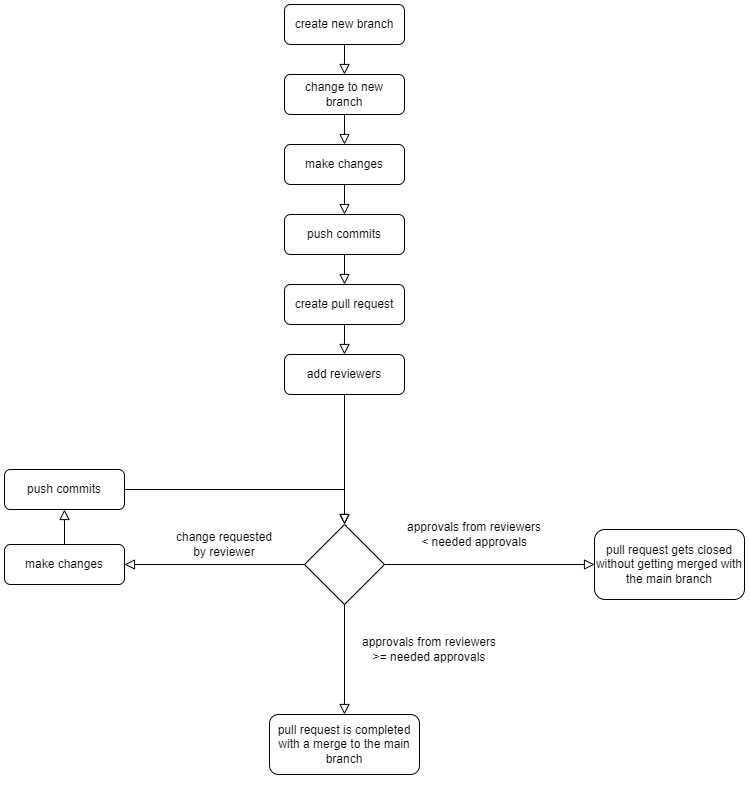

The diagram above was exported from draw.io. Its source (the exported page's mxGraphModel, read from the mxfile embedded in the PNG):
<mxGraphModel dx="1292" dy="719" grid="1" gridSize="10" guides="1" tooltips="1" connect="1" arrows="1" fold="1" page="1" pageScale="1" pageWidth="827" pageHeight="1169" math="0" shadow="0">
  <root>
    <mxCell id="WIyWlLk6GJQsqaUBKTNV-0" />
    <mxCell id="WIyWlLk6GJQsqaUBKTNV-1" parent="WIyWlLk6GJQsqaUBKTNV-0" />
    <mxCell id="WIyWlLk6GJQsqaUBKTNV-2" value="" style="rounded=0;html=1;jettySize=auto;orthogonalLoop=1;fontSize=11;endArrow=block;endFill=0;endSize=8;strokeWidth=1;shadow=0;labelBackgroundColor=none;edgeStyle=orthogonalEdgeStyle;entryX=0.5;entryY=0;entryDx=0;entryDy=0;" parent="WIyWlLk6GJQsqaUBKTNV-1" source="WIyWlLk6GJQsqaUBKTNV-3" target="WIyWlLk6GJQsqaUBKTNV-11" edge="1">
      <mxGeometry relative="1" as="geometry">
        <mxPoint x="380" y="150" as="targetPoint" />
      </mxGeometry>
    </mxCell>
    <mxCell id="WIyWlLk6GJQsqaUBKTNV-3" value="create new branch" style="rounded=1;whiteSpace=wrap;html=1;fontSize=12;glass=0;strokeWidth=1;shadow=0;" parent="WIyWlLk6GJQsqaUBKTNV-1" vertex="1">
      <mxGeometry x="320" y="80" width="120" height="40" as="geometry" />
    </mxCell>
    <mxCell id="WIyWlLk6GJQsqaUBKTNV-4" value="" style="rounded=0;html=1;jettySize=auto;orthogonalLoop=1;fontSize=11;endArrow=block;endFill=0;endSize=8;strokeWidth=1;shadow=0;labelBackgroundColor=none;edgeStyle=orthogonalEdgeStyle;exitX=0.5;exitY=1;exitDx=0;exitDy=0;entryX=0.5;entryY=0;entryDx=0;entryDy=0;" parent="WIyWlLk6GJQsqaUBKTNV-1" source="WIyWlLk6GJQsqaUBKTNV-7" target="WIyWlLk6GJQsqaUBKTNV-12" edge="1">
      <mxGeometry y="20" relative="1" as="geometry">
        <mxPoint as="offset" />
        <mxPoint x="380" y="250" as="sourcePoint" />
        <mxPoint x="380" y="290" as="targetPoint" />
      </mxGeometry>
    </mxCell>
    <mxCell id="WIyWlLk6GJQsqaUBKTNV-7" value="make changes" style="rounded=1;whiteSpace=wrap;html=1;fontSize=12;glass=0;strokeWidth=1;shadow=0;" parent="WIyWlLk6GJQsqaUBKTNV-1" vertex="1">
      <mxGeometry x="320" y="220" width="120" height="40" as="geometry" />
    </mxCell>
    <mxCell id="WIyWlLk6GJQsqaUBKTNV-11" value="change to new branch" style="rounded=1;whiteSpace=wrap;html=1;fontSize=12;glass=0;strokeWidth=1;shadow=0;" parent="WIyWlLk6GJQsqaUBKTNV-1" vertex="1">
      <mxGeometry x="320" y="150" width="120" height="40" as="geometry" />
    </mxCell>
    <mxCell id="WIyWlLk6GJQsqaUBKTNV-12" value="push commits" style="rounded=1;whiteSpace=wrap;html=1;fontSize=12;glass=0;strokeWidth=1;shadow=0;" parent="WIyWlLk6GJQsqaUBKTNV-1" vertex="1">
      <mxGeometry x="320" y="290" width="120" height="40" as="geometry" />
    </mxCell>
    <mxCell id="AHYv4fyDdDNT2EexxhXI-1" value="" style="rounded=0;html=1;jettySize=auto;orthogonalLoop=1;fontSize=11;endArrow=block;endFill=0;endSize=8;strokeWidth=1;shadow=0;labelBackgroundColor=none;edgeStyle=orthogonalEdgeStyle;exitX=0.5;exitY=1;exitDx=0;exitDy=0;entryX=0.5;entryY=0;entryDx=0;entryDy=0;" parent="WIyWlLk6GJQsqaUBKTNV-1" source="WIyWlLk6GJQsqaUBKTNV-11" target="WIyWlLk6GJQsqaUBKTNV-7" edge="1">
      <mxGeometry y="20" relative="1" as="geometry">
        <mxPoint as="offset" />
        <mxPoint x="390" y="270" as="sourcePoint" />
        <mxPoint x="340" y="200" as="targetPoint" />
      </mxGeometry>
    </mxCell>
    <mxCell id="AHYv4fyDdDNT2EexxhXI-3" value="create pull request" style="rounded=1;whiteSpace=wrap;html=1;fontSize=12;glass=0;strokeWidth=1;shadow=0;" parent="WIyWlLk6GJQsqaUBKTNV-1" vertex="1">
      <mxGeometry x="320" y="360" width="120" height="40" as="geometry" />
    </mxCell>
    <mxCell id="AHYv4fyDdDNT2EexxhXI-4" value="" style="rounded=0;html=1;jettySize=auto;orthogonalLoop=1;fontSize=11;endArrow=block;endFill=0;endSize=8;strokeWidth=1;shadow=0;labelBackgroundColor=none;edgeStyle=orthogonalEdgeStyle;entryX=0.5;entryY=0;entryDx=0;entryDy=0;" parent="WIyWlLk6GJQsqaUBKTNV-1" target="AHYv4fyDdDNT2EexxhXI-3" edge="1">
      <mxGeometry y="20" relative="1" as="geometry">
        <mxPoint as="offset" />
        <mxPoint x="380" y="330" as="sourcePoint" />
        <mxPoint x="390" y="300" as="targetPoint" />
      </mxGeometry>
    </mxCell>
    <mxCell id="AHYv4fyDdDNT2EexxhXI-6" value="add reviewers" style="rounded=1;whiteSpace=wrap;html=1;fontSize=12;glass=0;strokeWidth=1;shadow=0;" parent="WIyWlLk6GJQsqaUBKTNV-1" vertex="1">
      <mxGeometry x="320" y="430" width="120" height="40" as="geometry" />
    </mxCell>
    <mxCell id="AHYv4fyDdDNT2EexxhXI-7" value="" style="rounded=0;html=1;jettySize=auto;orthogonalLoop=1;fontSize=11;endArrow=block;endFill=0;endSize=8;strokeWidth=1;shadow=0;labelBackgroundColor=none;edgeStyle=orthogonalEdgeStyle;entryX=0.5;entryY=0;entryDx=0;entryDy=0;exitX=0.5;exitY=1;exitDx=0;exitDy=0;" parent="WIyWlLk6GJQsqaUBKTNV-1" source="AHYv4fyDdDNT2EexxhXI-3" target="AHYv4fyDdDNT2EexxhXI-6" edge="1">
      <mxGeometry y="20" relative="1" as="geometry">
        <mxPoint as="offset" />
        <mxPoint x="380" y="410" as="sourcePoint" />
        <mxPoint x="390" y="370" as="targetPoint" />
      </mxGeometry>
    </mxCell>
    <mxCell id="AHYv4fyDdDNT2EexxhXI-8" value="" style="rhombus;whiteSpace=wrap;html=1;" parent="WIyWlLk6GJQsqaUBKTNV-1" vertex="1">
      <mxGeometry x="340" y="600" width="80" height="80" as="geometry" />
    </mxCell>
    <mxCell id="AHYv4fyDdDNT2EexxhXI-13" value="" style="rounded=0;html=1;jettySize=auto;orthogonalLoop=1;fontSize=11;endArrow=block;endFill=0;endSize=8;strokeWidth=1;shadow=0;labelBackgroundColor=none;edgeStyle=orthogonalEdgeStyle;entryX=0.5;entryY=0;entryDx=0;entryDy=0;exitX=0.5;exitY=1;exitDx=0;exitDy=0;" parent="WIyWlLk6GJQsqaUBKTNV-1" source="AHYv4fyDdDNT2EexxhXI-6" target="AHYv4fyDdDNT2EexxhXI-8" edge="1">
      <mxGeometry y="20" relative="1" as="geometry">
        <mxPoint as="offset" />
        <mxPoint x="380" y="550" as="sourcePoint" />
        <mxPoint x="390" y="520" as="targetPoint" />
      </mxGeometry>
    </mxCell>
    <mxCell id="AHYv4fyDdDNT2EexxhXI-16" value="pull request is completed with a merge to the main branch" style="rounded=1;whiteSpace=wrap;html=1;fontSize=12;glass=0;strokeWidth=1;shadow=0;" parent="WIyWlLk6GJQsqaUBKTNV-1" vertex="1">
      <mxGeometry x="305" y="790" width="150" height="60" as="geometry" />
    </mxCell>
    <mxCell id="AHYv4fyDdDNT2EexxhXI-18" value="pull request gets closed without getting merged with the main branch" style="rounded=1;whiteSpace=wrap;html=1;" parent="WIyWlLk6GJQsqaUBKTNV-1" vertex="1">
      <mxGeometry x="630" y="605" width="150" height="70" as="geometry" />
    </mxCell>
    <mxCell id="AHYv4fyDdDNT2EexxhXI-19" style="edgeStyle=orthogonalEdgeStyle;rounded=0;orthogonalLoop=1;jettySize=auto;html=1;exitX=0.5;exitY=1;exitDx=0;exitDy=0;" parent="WIyWlLk6GJQsqaUBKTNV-1" source="AHYv4fyDdDNT2EexxhXI-16" target="AHYv4fyDdDNT2EexxhXI-16" edge="1">
      <mxGeometry relative="1" as="geometry" />
    </mxCell>
    <mxCell id="AHYv4fyDdDNT2EexxhXI-20" value="" style="rounded=0;html=1;jettySize=auto;orthogonalLoop=1;fontSize=11;endArrow=block;endFill=0;endSize=8;strokeWidth=1;shadow=0;labelBackgroundColor=none;edgeStyle=orthogonalEdgeStyle;entryX=0.5;entryY=0;entryDx=0;entryDy=0;exitX=0.5;exitY=1;exitDx=0;exitDy=0;" parent="WIyWlLk6GJQsqaUBKTNV-1" source="AHYv4fyDdDNT2EexxhXI-8" target="AHYv4fyDdDNT2EexxhXI-16" edge="1">
      <mxGeometry y="20" relative="1" as="geometry">
        <mxPoint as="offset" />
        <mxPoint x="380" y="840" as="sourcePoint" />
        <mxPoint x="390" y="810" as="targetPoint" />
      </mxGeometry>
    </mxCell>
    <mxCell id="AHYv4fyDdDNT2EexxhXI-21" value="approvals from reviewers &amp;gt;= needed approvals" style="text;html=1;strokeColor=none;fillColor=none;align=center;verticalAlign=middle;whiteSpace=wrap;rounded=0;" parent="WIyWlLk6GJQsqaUBKTNV-1" vertex="1">
      <mxGeometry x="390" y="700" width="150" height="50" as="geometry" />
    </mxCell>
    <mxCell id="nVa6cVgYQLIaSBLbPVLw-0" value="" style="rounded=0;html=1;jettySize=auto;orthogonalLoop=1;fontSize=11;endArrow=block;endFill=0;endSize=8;strokeWidth=1;shadow=0;labelBackgroundColor=none;edgeStyle=orthogonalEdgeStyle;entryX=1;entryY=0.5;entryDx=0;entryDy=0;exitX=0;exitY=0.5;exitDx=0;exitDy=0;entryPerimeter=0;" edge="1" parent="WIyWlLk6GJQsqaUBKTNV-1" source="AHYv4fyDdDNT2EexxhXI-8" target="nVa6cVgYQLIaSBLbPVLw-3">
      <mxGeometry y="20" relative="1" as="geometry">
        <mxPoint as="offset" />
        <mxPoint x="390" y="690" as="sourcePoint" />
        <mxPoint x="70" y="640" as="targetPoint" />
      </mxGeometry>
    </mxCell>
    <mxCell id="nVa6cVgYQLIaSBLbPVLw-1" value="change requested by reviewer" style="text;html=1;strokeColor=none;fillColor=none;align=center;verticalAlign=middle;whiteSpace=wrap;rounded=0;" vertex="1" parent="WIyWlLk6GJQsqaUBKTNV-1">
      <mxGeometry x="210" y="605" width="100" height="30" as="geometry" />
    </mxCell>
    <mxCell id="nVa6cVgYQLIaSBLbPVLw-2" value="push commits" style="rounded=1;whiteSpace=wrap;html=1;fontSize=12;glass=0;strokeWidth=1;shadow=0;" vertex="1" parent="WIyWlLk6GJQsqaUBKTNV-1">
      <mxGeometry x="40" y="545" width="120" height="40" as="geometry" />
    </mxCell>
    <mxCell id="nVa6cVgYQLIaSBLbPVLw-3" value="make changes" style="rounded=1;whiteSpace=wrap;html=1;fontSize=12;glass=0;strokeWidth=1;shadow=0;" vertex="1" parent="WIyWlLk6GJQsqaUBKTNV-1">
      <mxGeometry x="40" y="620" width="120" height="40" as="geometry" />
    </mxCell>
    <mxCell id="nVa6cVgYQLIaSBLbPVLw-4" value="" style="rounded=0;html=1;jettySize=auto;orthogonalLoop=1;fontSize=11;endArrow=block;endFill=0;endSize=8;strokeWidth=1;shadow=0;labelBackgroundColor=none;edgeStyle=orthogonalEdgeStyle;entryX=0.5;entryY=1;entryDx=0;entryDy=0;exitX=0.5;exitY=0;exitDx=0;exitDy=0;" edge="1" parent="WIyWlLk6GJQsqaUBKTNV-1" source="nVa6cVgYQLIaSBLbPVLw-3" target="nVa6cVgYQLIaSBLbPVLw-2">
      <mxGeometry y="20" relative="1" as="geometry">
        <mxPoint as="offset" />
        <mxPoint x="440" y="650" as="sourcePoint" />
        <mxPoint x="170" y="650" as="targetPoint" />
      </mxGeometry>
    </mxCell>
    <mxCell id="nVa6cVgYQLIaSBLbPVLw-5" value="" style="rounded=0;html=1;jettySize=auto;orthogonalLoop=1;fontSize=11;endArrow=block;endFill=0;endSize=8;strokeWidth=1;shadow=0;labelBackgroundColor=none;edgeStyle=orthogonalEdgeStyle;entryX=0.5;entryY=0;entryDx=0;entryDy=0;exitX=1;exitY=0.5;exitDx=0;exitDy=0;" edge="1" parent="WIyWlLk6GJQsqaUBKTNV-1" source="nVa6cVgYQLIaSBLbPVLw-2" target="AHYv4fyDdDNT2EexxhXI-8">
      <mxGeometry y="20" relative="1" as="geometry">
        <mxPoint as="offset" />
        <mxPoint x="20" y="630" as="sourcePoint" />
        <mxPoint x="20" y="595" as="targetPoint" />
      </mxGeometry>
    </mxCell>
    <mxCell id="nVa6cVgYQLIaSBLbPVLw-6" value="approvals from reviewers &amp;lt; needed approvals" style="text;html=1;strokeColor=none;fillColor=none;align=center;verticalAlign=middle;whiteSpace=wrap;rounded=0;" vertex="1" parent="WIyWlLk6GJQsqaUBKTNV-1">
      <mxGeometry x="440" y="585" width="140" height="50" as="geometry" />
    </mxCell>
    <mxCell id="nVa6cVgYQLIaSBLbPVLw-7" value="" style="rounded=0;html=1;jettySize=auto;orthogonalLoop=1;fontSize=11;endArrow=block;endFill=0;endSize=8;strokeWidth=1;shadow=0;labelBackgroundColor=none;edgeStyle=orthogonalEdgeStyle;entryX=0;entryY=0.5;entryDx=0;entryDy=0;exitX=1;exitY=0.5;exitDx=0;exitDy=0;" edge="1" parent="WIyWlLk6GJQsqaUBKTNV-1" source="AHYv4fyDdDNT2EexxhXI-8" target="AHYv4fyDdDNT2EexxhXI-18">
      <mxGeometry y="20" relative="1" as="geometry">
        <mxPoint as="offset" />
        <mxPoint x="80" y="575" as="sourcePoint" />
        <mxPoint x="710" y="640" as="targetPoint" />
      </mxGeometry>
    </mxCell>
  </root>
</mxGraphModel>